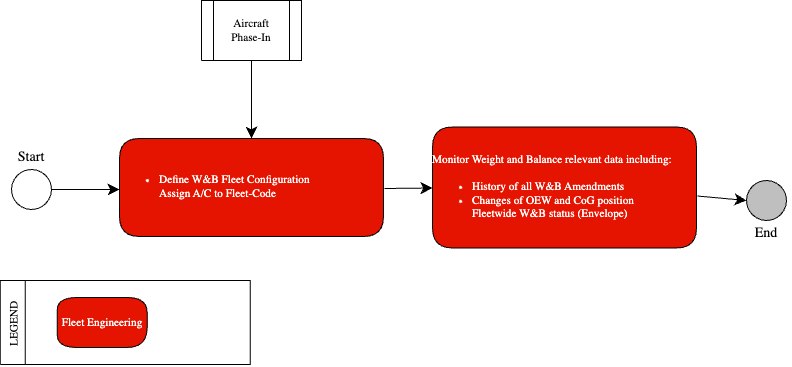

The diagram above was exported from draw.io. Its source (the exported page's mxGraphModel, read from the mxfile embedded in the PNG):
<mxGraphModel dx="901" dy="700" grid="1" gridSize="10" guides="1" tooltips="1" connect="1" arrows="1" fold="1" page="1" pageScale="1" pageWidth="827" pageHeight="1169" math="0" shadow="0">
  <root>
    <mxCell id="0" />
    <mxCell id="1" parent="0" />
    <UserObject label="" tags="Arrière-plan" id="8">
      <mxCell style="vsdxID=1120;fillColor=#FFFFFF;gradientColor=none;shape=stencil(nZBLDoAgDERP0z3SIyjew0SURgSD+Lu9kMZoXLhwN9O+tukAlrNpJg1SzDH4QW/URgNYgZTkjA4UkwJUgGXng+6DX1zLfmoymdXo17xh5zmRJ6Q42BWCfc2oJfdAr+Yv+AP9Cb7OJ3H/2JG1HNGz/84klThPVCc=);points=[];labelBackgroundColor=none;rounded=0;html=1;whiteSpace=wrap;" parent="1" vertex="1">
        <mxGeometry x="51.66" y="440" width="226" height="84" as="geometry" />
      </mxCell>
    </UserObject>
    <UserObject label="" tags="Arrière-plan" id="9">
      <mxCell style="vsdxID=1000;fillColor=#FFFFFF;gradientColor=none;shape=stencil(vVFBDgIhDHwNRxKE+IJ1/Ufjll0iLpuCLv5eSDWKevLgbaYznTatMF2cYEGhVUwUjri6IU3C7ITWbp6QXCpImF6YzgbCkcJ5HpgvUJ0VncKlJmTuU7VDqyuzLdM9O4EORaLcaIpa7yNoo75GqSwhuygpJEguzM1UDzSiLGOk9TDec1iKK+LyUf5lsf+tVcDzzNZ5z1961d/fUkr8UtPfAA==);points=[[0.5,0,0],[0.5,0.5,0],[0.5,0.5,0],[0.5,0.5,0],[1,0.5,0],[0.15,0.85,0],[0.85,0.85,0],[0.85,0.15,0],[0.15,0.15,0]];labelBackgroundColor=none;rounded=0;html=1;whiteSpace=wrap;" parent="1" vertex="1">
        <mxGeometry x="39" y="329" width="40" height="40" as="geometry" />
      </mxCell>
    </UserObject>
    <UserObject label="&lt;div style=&quot;font-size: 1px&quot;&gt;&lt;font style=&quot;font-size:14.11px;font-family:Calibri;color:#000000;direction:ltr;letter-spacing:0px;line-height:120%;opacity:1&quot;&gt;Start&lt;br/&gt;&lt;/font&gt;&lt;/div&gt;" tags="Arrière-plan" id="10">
      <mxCell style="verticalAlign=middle;align=center;overflow=width;vsdxID=1001;fillColor=none;gradientColor=none;shape=stencil(nZBLDoAgDERP0z3SIyjew0SURgSD+Lu9kMZoXLhwN9O+tukAlrNpJg1SzDH4QW/URgNYgZTkjA4UkwJUgGXng+6DX1zLfmoymdXo17xh5zmRJ6Q42BWCfc2oJfdAr+Yv+AP9Cb7OJ3H/2JG1HNGz/84klThPVCc=);strokeColor=none;points=[];labelBackgroundColor=none;rounded=0;html=1;whiteSpace=wrap;" parent="1" vertex="1">
        <mxGeometry x="35" y="307" width="48" height="20" as="geometry" />
      </mxCell>
    </UserObject>
    <UserObject label="" tags="Arrière-plan" id="12">
      <mxCell style="vsdxID=1103;fillColor=none;gradientColor=none;points=[];labelBackgroundColor=none;rounded=0;strokeColor=none;html=1;whiteSpace=wrap;" parent="1" vertex="1">
        <mxGeometry x="770" y="340" width="48" height="63" as="geometry" />
      </mxCell>
    </UserObject>
    <mxCell id="13" style="vsdxID=1021;fillColor=#bfbfbf;gradientColor=none;shape=stencil(rVFbDsIgEDwNnyQU4glqvcfGblsilmZBS28vZGMsxg9j/JvZmX1kR5g2TLCg0CpE8hdcbR8nYY5CaztPSDZmJEwnTDt4wpH8be6ZL1CcBV39vUxI3KdKh1YbswPTEzuBzlmiVGmKau9zUKM+jlJJQrJBko8QrZ+rrQ5oRJnXyMHBWElhRVx25ebnw/5zVvPFWRm83jxY5zilvf4eSy5xpKZ7AA==);points=[[0.5,0,0],[0.5,0.5,0],[0.5,0.5,0],[0.5,0.5,0],[1,0.5,0],[0.15,0.85,0],[0.85,0.85,0],[0.85,0.15,0],[0.15,0.15,0]];labelBackgroundColor=none;rounded=0;html=1;whiteSpace=wrap;" parent="12" vertex="1">
      <mxGeometry x="4" width="40" height="40" as="geometry" />
    </mxCell>
    <mxCell id="14" value="&lt;div style=&quot;font-size: 1px&quot;&gt;&lt;font style=&quot;font-size:14.11px;font-family:Calibri;color:#000000;direction:ltr;letter-spacing:0px;line-height:120%;opacity:1&quot;&gt;End&lt;br/&gt;&lt;/font&gt;&lt;/div&gt;" style="verticalAlign=middle;align=center;overflow=width;vsdxID=1022;fillColor=none;gradientColor=none;shape=stencil(nZBLDoAgDERP0z3SIyjew0SURgSD+Lu9kMZoXLhwN9O+tukAlrNpJg1SzDH4QW/URgNYgZTkjA4UkwJUgGXng+6DX1zLfmoymdXo17xh5zmRJ6Q42BWCfc2oJfdAr+Yv+AP9Cb7OJ3H/2JG1HNGz/84klThPVCc=);strokeColor=none;points=[];labelBackgroundColor=none;rounded=0;html=1;whiteSpace=wrap;" parent="12" vertex="1">
      <mxGeometry y="43" width="48" height="20" as="geometry" />
    </mxCell>
    <UserObject label="&lt;div style=&quot;font-size: 1px&quot;&gt;&lt;font style=&quot;font-size:11.29px;font-family:Calibri;color:#ffffff;direction:ltr;letter-spacing:0px;line-height:120%;opacity:1&quot;&gt;Fleet Engineering&lt;br/&gt;&lt;/font&gt;&lt;/div&gt;" tags="Arrière-plan" id="15">
      <mxCell style="verticalAlign=middle;align=center;overflow=width;vsdxID=1121;fillColor=#e51400;gradientColor=none;shape=stencil(nZBLDsIwDERP431wjlDKBThBRAyxCE2Vhu/pSTtFqrpg0Z1n5o0sDdlmCK4XYjOUnK7yVF8C2T0xaxcka6kX2ZZsc05ZLjndOw/du0qymRzx6OxGmo3Lp6N+BB4bmGjd0mP89kI2R++5baAPQKN2C/QXboL/oBvB1ft6THtgKY0Rcy7z9X7Vwva2/QI=);points=[];labelBackgroundColor=none;rounded=1;html=1;whiteSpace=wrap;" parent="1" vertex="1">
        <mxGeometry x="84.66" y="457" width="90" height="50" as="geometry" />
      </mxCell>
    </UserObject>
    <UserObject label="" tags="Arrière-plan" id="16">
      <mxCell style="vsdxID=1122;fillColor=#FFFFFF;gradientColor=none;shape=stencil(nZBLDoAgDERP0z3SIyjew0SURgSD+Lu9kMZoXLhwN9O+tukAlrNpJg1SzDH4QW/URgNYgZTkjA4UkwJUgGXng+6DX1zLfmoymdXo17xh5zmRJ6Q42BWCfc2oJfdAr+Yv+AP9Cb7OJ3H/2JG1HNGz/84klThPVCc=);points=[];labelBackgroundColor=none;rounded=0;html=1;whiteSpace=wrap;" parent="1" vertex="1">
        <mxGeometry x="27.66" y="440" width="25" height="84" as="geometry" />
      </mxCell>
    </UserObject>
    <mxCell id="17" value="&lt;div style=&quot;font-size: 1px&quot;&gt;&lt;font style=&quot;font-size:11.29px;font-family:Calibri;color:#000000;direction:ltr;letter-spacing:0px;line-height:120%;opacity:1&quot;&gt;LEGEND&lt;br/&gt;&lt;/font&gt;&lt;/div&gt;" style="text;vsdxID=1122;fillColor=none;gradientColor=none;points=[];labelBackgroundColor=none;rounded=0;html=1;whiteSpace=wrap;verticalAlign=middle;align=center;overflow=width;strokeColor=none;rotation=270.05;;html=1;" parent="16" vertex="1">
      <mxGeometry x="-27.66" y="30.4" width="84" height="26" as="geometry" />
    </mxCell>
    <UserObject label="&lt;div style=&quot;font-size: 1px&quot;&gt;&lt;p style=&quot;text-align:center;margin-left:0;margin-right:0;margin-top:0px;margin-bottom:0px;text-indent:0;vertical-align:middle;direction:ltr;&quot;&gt;&lt;font style=&quot;font-size:11.29px;font-family:Calibri;color:#000000;direction:ltr;letter-spacing:0px;line-height:120%;opacity:1&quot;&gt;Aircraft&lt;br&gt;Phase-In&lt;br&gt;&lt;/font&gt;&lt;/p&gt;&lt;/div&gt;" tags="Flowchart" id="18">
      <mxCell style="verticalAlign=middle;align=center;overflow=width;vsdxID=1128;fillColor=#FFFFFF;gradientColor=none;shape=stencil(nZJJDsMgDEVP4z2xN9mn6T0ihRSrFCJCp9sHZHVComqz+8bPNt8A1C1mmDWgWmLwR33lMRqgHSCyMzpwTAqoB+omH/Qh+LMbJZ6HTGZ18pfc4SZ1KlegukvUKIn3glp2b+gjuQn+gm4Ei/FJvDxObK2s6JmvLaDBP0xh/aqfXdv2964FW3dVOEqifOV0JD+E+hU=);strokeColor=#000000;spacingTop=-1;spacingBottom=-1;spacingLeft=-1;spacingRight=-1;points=[[0,0.5,0],[1,0.5,0],[0.5,1,0],[0.5,0,0]];labelBackgroundColor=none;rounded=0;html=1;whiteSpace=wrap;" parent="1" vertex="1">
        <mxGeometry x="229" y="160" width="100" height="60" as="geometry" />
      </mxCell>
    </UserObject>
    <UserObject label="" tags="Arrière-plan" id="22">
      <mxCell style="vsdxID=1215;fillColor=none;gradientColor=none;points=[];labelBackgroundColor=none;rounded=0;strokeColor=none;html=1;whiteSpace=wrap;" parent="1" vertex="1">
        <mxGeometry x="147" y="298" width="264" height="98" as="geometry" />
      </mxCell>
    </UserObject>
    <mxCell id="23" value="&lt;div style=&quot;font-size: 1px&quot;&gt;&lt;p style=&quot;text-align:left;margin-left:25;margin-right:0;margin-top:0px;margin-bottom:0px;text-indent:-25.4;vertical-align:middle;direction:ltr;&quot;&gt;&lt;/p&gt;&lt;ul style=&quot;margin: 0;list-style-type: disc&quot;&gt;&lt;font style=&quot;font-size:11.29px;font-family:Calibri;color:#ffffff;direction:ltr;letter-spacing:0px;line-height:120%;opacity:1&quot;&gt;&lt;li&gt;Define W&amp;amp;B Fleet Configuration&lt;/li&gt;&lt;/font&gt;&lt;li&gt;&lt;font style=&quot;font-size:11.29px;font-family:Calibri;color:#ffffff;direction:ltr;letter-spacing:0px;line-height:120%;opacity:1&quot;&gt;Assign A/C to Fleet-Code&lt;/font&gt;&lt;/li&gt;&lt;/ul&gt;&lt;p&gt;&lt;/p&gt;&lt;/div&gt;" style="verticalAlign=middle;align=left;overflow=width;vsdxID=1211;fillColor=#e51400;gradientColor=none;shape=stencil(nZBLDsIwDERP431wjlDKBThBRAyxCE2Vhu/pSTtFqrpg0Z1n5o0sDdlmCK4XYjOUnK7yVF8C2T0xaxcka6kX2ZZsc05ZLjndOw/du0qymRzx6OxGmo3Lp6N+BB4bmGjd0mP89kI2R++5baAPQKN2C/QXboL/oBvB1ft6THtgKY0Rcy7z9X7Vwva2/QI=);points=[];labelBackgroundColor=none;rounded=1;html=1;whiteSpace=wrap;" parent="22" vertex="1">
      <mxGeometry width="264" height="98" as="geometry" />
    </mxCell>
    <UserObject label="" tags="Arrière-plan" id="28">
      <mxCell style="vsdxID=1220;fillColor=none;gradientColor=none;points=[];labelBackgroundColor=none;rounded=0;strokeColor=none;html=1;whiteSpace=wrap;" parent="1" vertex="1">
        <mxGeometry x="460" y="286.5" width="264" height="121" as="geometry" />
      </mxCell>
    </UserObject>
    <mxCell id="29" value="&lt;div style=&quot;font-size: 1px&quot;&gt;&lt;p style=&quot;text-align:left;margin-left:0;margin-right:0;margin-top:0px;margin-bottom:0px;text-indent:0;vertical-align:middle;direction:ltr;&quot;&gt;&lt;font style=&quot;font-size:11.29px;font-family:Calibri;color:#ffffff;direction:ltr;letter-spacing:0px;line-height:120%;opacity:1&quot;&gt;Monitor Weight and Balance relevant data including:&lt;br/&gt;&lt;br/&gt;&lt;/font&gt;&lt;/p&gt;&lt;p style=&quot;text-align:left;margin-left:25;margin-right:0;margin-top:0px;margin-bottom:0px;text-indent:-25.4;vertical-align:middle;direction:ltr;&quot;&gt;&lt;ul style=&quot;margin: 0;list-style-type: disc&quot;&gt;&lt;font style=&quot;font-size:11.29px;font-family:Calibri;color:#ffffff;direction:ltr;letter-spacing:0px;line-height:120%;opacity:1&quot;&gt;&lt;li&gt;History of all W&amp;amp;B Amendments&lt;/li&gt;&lt;li&gt;Changes of OEW and CoG position&lt;/li&gt;&lt;li&gt;Fleetwide W&amp;amp;B status (Envelope)&lt;/font&gt;&lt;/li&gt;&lt;/ul&gt;&lt;/p&gt;&lt;/div&gt;" style="verticalAlign=middle;align=left;overflow=width;vsdxID=1221;fillColor=#e51400;gradientColor=none;shape=stencil(nZBLDsIwDERP431wjlDKBThBRAyxCE2Vhu/pSTtFqrpg0Z1n5o0sDdlmCK4XYjOUnK7yVF8C2T0xaxcka6kX2ZZsc05ZLjndOw/du0qymRzx6OxGmo3Lp6N+BB4bmGjd0mP89kI2R++5baAPQKN2C/QXboL/oBvB1ft6THtgKY0Rcy7z9X7Vwva2/QI=);points=[];labelBackgroundColor=none;rounded=1;html=1;whiteSpace=wrap;" parent="28" vertex="1">
      <mxGeometry width="264" height="121" as="geometry" />
    </mxCell>
    <UserObject label="" tags="Connector" id="34">
      <mxCell style="vsdxID=1235;edgeStyle=none;startArrow=none;endArrow=classic;startSize=9;endSize=9;spacingTop=0;spacingBottom=0;spacingLeft=0;spacingRight=0;verticalAlign=middle;html=1;labelBackgroundColor=#ffffff;rounded=0;exitX=1;exitY=0.5;exitDx=0;exitDy=0;exitPerimeter=0;entryX=0;entryY=0.5204081632653061;entryDx=0;entryDy=0;entryPerimeter=0;" parent="1" source="9" target="22" edge="1">
        <mxGeometry relative="1" as="geometry">
          <mxPoint as="offset" />
          <Array as="points" />
        </mxGeometry>
      </mxCell>
    </UserObject>
    <UserObject label="" tags="Connector" id="37">
      <mxCell style="vsdxID=1232;edgeStyle=none;startArrow=none;endArrow=classic;startSize=9;endSize=9;spacingTop=0;spacingBottom=0;spacingLeft=0;spacingRight=0;verticalAlign=middle;html=1;labelBackgroundColor=#ffffff;rounded=0;exitX=1.003787878787879;exitY=0.5702479338842975;exitDx=0;exitDy=0;exitPerimeter=0;entryX=0;entryY=0.5;entryDx=0;entryDy=0;entryPerimeter=0;" parent="1" source="29" target="13" edge="1">
        <mxGeometry relative="1" as="geometry">
          <mxPoint as="offset" />
          <Array as="points" />
        </mxGeometry>
      </mxCell>
    </UserObject>
    <UserObject label="" tags="Connector" id="40">
      <mxCell style="vsdxID=1228;edgeStyle=none;startArrow=none;endArrow=classic;startSize=9;endSize=9;spacingTop=0;spacingBottom=0;spacingLeft=0;spacingRight=0;verticalAlign=middle;html=1;labelBackgroundColor=#ffffff;rounded=0;exitX=1.003787878787879;exitY=0.5102040816326531;exitDx=0;exitDy=0;exitPerimeter=0;entryX=0;entryY=0.5041322314049587;entryDx=0;entryDy=0;entryPerimeter=0;" parent="1" source="22" target="28" edge="1">
        <mxGeometry relative="1" as="geometry">
          <mxPoint x="-1" as="offset" />
          <Array as="points" />
        </mxGeometry>
      </mxCell>
    </UserObject>
    <mxCell id="41" parent="1" vertex="1">
      <mxGeometry x="456" y="348" as="geometry" />
    </mxCell>
    <UserObject label="" tags="Connector" id="43">
      <mxCell style="vsdxID=1230;edgeStyle=none;startArrow=none;endArrow=classic;startSize=9;endSize=9;spacingTop=0;spacingBottom=0;spacingLeft=0;spacingRight=0;verticalAlign=middle;html=1;labelBackgroundColor=#ffffff;rounded=0;exitX=0.5;exitY=1;exitDx=0;exitDy=0;exitPerimeter=0;entryX=0.5;entryY=0;entryDx=0;entryDy=0;entryPerimeter=0;" parent="1" source="18" target="23" edge="1">
        <mxGeometry relative="1" as="geometry">
          <mxPoint x="10" as="offset" />
          <Array as="points" />
        </mxGeometry>
      </mxCell>
    </UserObject>
  </root>
</mxGraphModel>